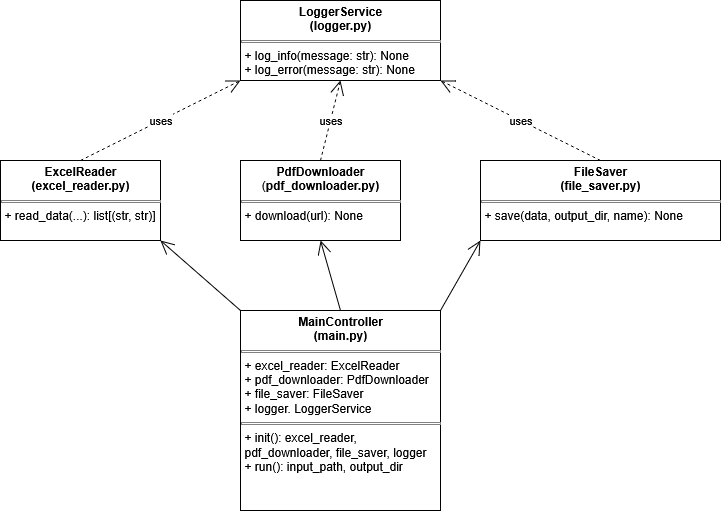

The diagram above was exported from draw.io. Its source (the exported page's mxGraphModel, read from the mxfile embedded in the PNG):
<mxGraphModel dx="1426" dy="750" grid="1" gridSize="10" guides="1" tooltips="1" connect="1" arrows="1" fold="1" page="1" pageScale="1" pageWidth="850" pageHeight="1100" math="0" shadow="0">
  <root>
    <mxCell id="0" />
    <mxCell id="1" parent="0" />
    <mxCell id="helMYyow1t0az5q-QKR7-30" value="&lt;p style=&quot;margin:0px;margin-top:4px;text-align:center;&quot;&gt;&lt;b&gt;MainController&lt;br&gt;(main.py)&lt;/b&gt;&lt;/p&gt;&lt;hr size=&quot;1&quot; style=&quot;border-style:solid;&quot;&gt;&lt;p style=&quot;margin:0px;margin-left:4px;&quot;&gt;+ excel_reader: ExcelReader&lt;/p&gt;&lt;p style=&quot;margin:0px;margin-left:4px;&quot;&gt;+ pdf_downloader: PdfDownloader&lt;/p&gt;&lt;p style=&quot;margin:0px;margin-left:4px;&quot;&gt;+ file_saver: FileSaver&lt;/p&gt;&lt;p style=&quot;margin:0px;margin-left:4px;&quot;&gt;+ logger. LoggerService&lt;/p&gt;&lt;hr size=&quot;1&quot; style=&quot;border-style:solid;&quot;&gt;&lt;p style=&quot;margin:0px;margin-left:4px;&quot;&gt;+ init(): excel_reader, pdf_downloader, file_saver, logger&lt;/p&gt;&lt;p style=&quot;margin:0px;margin-left:4px;&quot;&gt;+ run(): input_path, output_dir&lt;/p&gt;" style="verticalAlign=top;align=left;overflow=fill;html=1;whiteSpace=wrap;" parent="1" vertex="1">
      <mxGeometry x="320" y="350" width="200" height="200" as="geometry" />
    </mxCell>
    <mxCell id="helMYyow1t0az5q-QKR7-31" value="&lt;p style=&quot;margin:0px;margin-top:4px;text-align:center;&quot;&gt;&lt;b&gt;ExcelReader&lt;br&gt;(excel_reader.py)&lt;/b&gt;&lt;/p&gt;&lt;hr size=&quot;1&quot; style=&quot;border-style:solid;&quot;&gt;&lt;p style=&quot;margin:0px;margin-left:4px;&quot;&gt;+ read_data(...): list[(str, str)]&lt;/p&gt;" style="verticalAlign=top;align=left;overflow=fill;html=1;whiteSpace=wrap;" parent="1" vertex="1">
      <mxGeometry x="80" y="200" width="160" height="80" as="geometry" />
    </mxCell>
    <mxCell id="helMYyow1t0az5q-QKR7-32" value="&lt;p style=&quot;margin:0px;margin-top:4px;text-align:center;&quot;&gt;&lt;b&gt;PdfDownloader&lt;/b&gt;&lt;br&gt;(&lt;b&gt;pdf_downloader.py)&lt;/b&gt;&lt;/p&gt;&lt;hr size=&quot;1&quot; style=&quot;border-style:solid;&quot;&gt;&lt;p style=&quot;margin:0px;margin-left:4px;&quot;&gt;+ download(url): None&amp;nbsp;&lt;/p&gt;" style="verticalAlign=top;align=left;overflow=fill;html=1;whiteSpace=wrap;" parent="1" vertex="1">
      <mxGeometry x="320" y="200" width="160" height="80" as="geometry" />
    </mxCell>
    <mxCell id="helMYyow1t0az5q-QKR7-33" value="&lt;p style=&quot;margin:0px;margin-top:4px;text-align:center;&quot;&gt;&lt;b&gt;FileSaver&lt;br&gt;(file_saver.py)&lt;/b&gt;&lt;/p&gt;&lt;hr size=&quot;1&quot; style=&quot;border-style:solid;&quot;&gt;&lt;p style=&quot;margin:0px;margin-left:4px;&quot;&gt;+ save(data, output_dir, name): None&lt;/p&gt;" style="verticalAlign=top;align=left;overflow=fill;html=1;whiteSpace=wrap;" parent="1" vertex="1">
      <mxGeometry x="560" y="200" width="240" height="80" as="geometry" />
    </mxCell>
    <mxCell id="helMYyow1t0az5q-QKR7-34" value="&lt;p style=&quot;margin:0px;margin-top:4px;text-align:center;&quot;&gt;&lt;b&gt;LoggerService&lt;br&gt;(logger.py)&lt;/b&gt;&lt;/p&gt;&lt;hr size=&quot;1&quot; style=&quot;border-style:solid;&quot;&gt;&lt;p style=&quot;margin:0px;margin-left:4px;&quot;&gt;+ log_info(message: str): None&lt;/p&gt;&lt;p style=&quot;margin:0px;margin-left:4px;&quot;&gt;+ log_error(message: str): None&lt;/p&gt;" style="verticalAlign=top;align=left;overflow=fill;html=1;whiteSpace=wrap;" parent="1" vertex="1">
      <mxGeometry x="320" y="40" width="200" height="80" as="geometry" />
    </mxCell>
    <mxCell id="i2UzEPjbfSn3VCeJaBrl-5" value="uses" style="endArrow=open;endSize=12;dashed=1;html=1;rounded=0;exitX=0.5;exitY=0;exitDx=0;exitDy=0;entryX=0;entryY=1;entryDx=0;entryDy=0;" edge="1" parent="1" source="helMYyow1t0az5q-QKR7-31" target="helMYyow1t0az5q-QKR7-34">
      <mxGeometry width="160" relative="1" as="geometry">
        <mxPoint x="140" y="160" as="sourcePoint" />
        <mxPoint x="300" y="160" as="targetPoint" />
      </mxGeometry>
    </mxCell>
    <mxCell id="i2UzEPjbfSn3VCeJaBrl-6" value="uses" style="endArrow=open;endSize=12;dashed=1;html=1;rounded=0;exitX=0.5;exitY=0;exitDx=0;exitDy=0;entryX=0.5;entryY=1;entryDx=0;entryDy=0;" edge="1" parent="1" source="helMYyow1t0az5q-QKR7-32" target="helMYyow1t0az5q-QKR7-34">
      <mxGeometry width="160" relative="1" as="geometry">
        <mxPoint x="300" y="310" as="sourcePoint" />
        <mxPoint x="460" y="310" as="targetPoint" />
      </mxGeometry>
    </mxCell>
    <mxCell id="i2UzEPjbfSn3VCeJaBrl-7" value="uses" style="endArrow=open;endSize=12;dashed=1;html=1;rounded=0;exitX=0.5;exitY=0;exitDx=0;exitDy=0;entryX=1;entryY=1;entryDx=0;entryDy=0;" edge="1" parent="1" source="helMYyow1t0az5q-QKR7-33" target="helMYyow1t0az5q-QKR7-34">
      <mxGeometry width="160" relative="1" as="geometry">
        <mxPoint x="630" y="380" as="sourcePoint" />
        <mxPoint x="790" y="380" as="targetPoint" />
      </mxGeometry>
    </mxCell>
    <mxCell id="i2UzEPjbfSn3VCeJaBrl-8" value="" style="endArrow=open;endFill=1;endSize=12;html=1;rounded=0;entryX=1;entryY=1;entryDx=0;entryDy=0;exitX=0;exitY=0;exitDx=0;exitDy=0;" edge="1" parent="1" source="helMYyow1t0az5q-QKR7-30" target="helMYyow1t0az5q-QKR7-31">
      <mxGeometry width="160" relative="1" as="geometry">
        <mxPoint x="190" y="410" as="sourcePoint" />
        <mxPoint x="350" y="410" as="targetPoint" />
      </mxGeometry>
    </mxCell>
    <mxCell id="i2UzEPjbfSn3VCeJaBrl-9" value="" style="endArrow=open;endFill=1;endSize=12;html=1;rounded=0;exitX=0.5;exitY=0;exitDx=0;exitDy=0;entryX=0.5;entryY=1;entryDx=0;entryDy=0;" edge="1" parent="1" source="helMYyow1t0az5q-QKR7-30" target="helMYyow1t0az5q-QKR7-32">
      <mxGeometry width="160" relative="1" as="geometry">
        <mxPoint x="150" y="430" as="sourcePoint" />
        <mxPoint x="310" y="430" as="targetPoint" />
      </mxGeometry>
    </mxCell>
    <mxCell id="i2UzEPjbfSn3VCeJaBrl-10" value="" style="endArrow=open;endFill=1;endSize=12;html=1;rounded=0;exitX=1;exitY=0;exitDx=0;exitDy=0;entryX=0;entryY=1;entryDx=0;entryDy=0;" edge="1" parent="1" source="helMYyow1t0az5q-QKR7-30" target="helMYyow1t0az5q-QKR7-33">
      <mxGeometry width="160" relative="1" as="geometry">
        <mxPoint x="150" y="430" as="sourcePoint" />
        <mxPoint x="310" y="430" as="targetPoint" />
      </mxGeometry>
    </mxCell>
  </root>
</mxGraphModel>